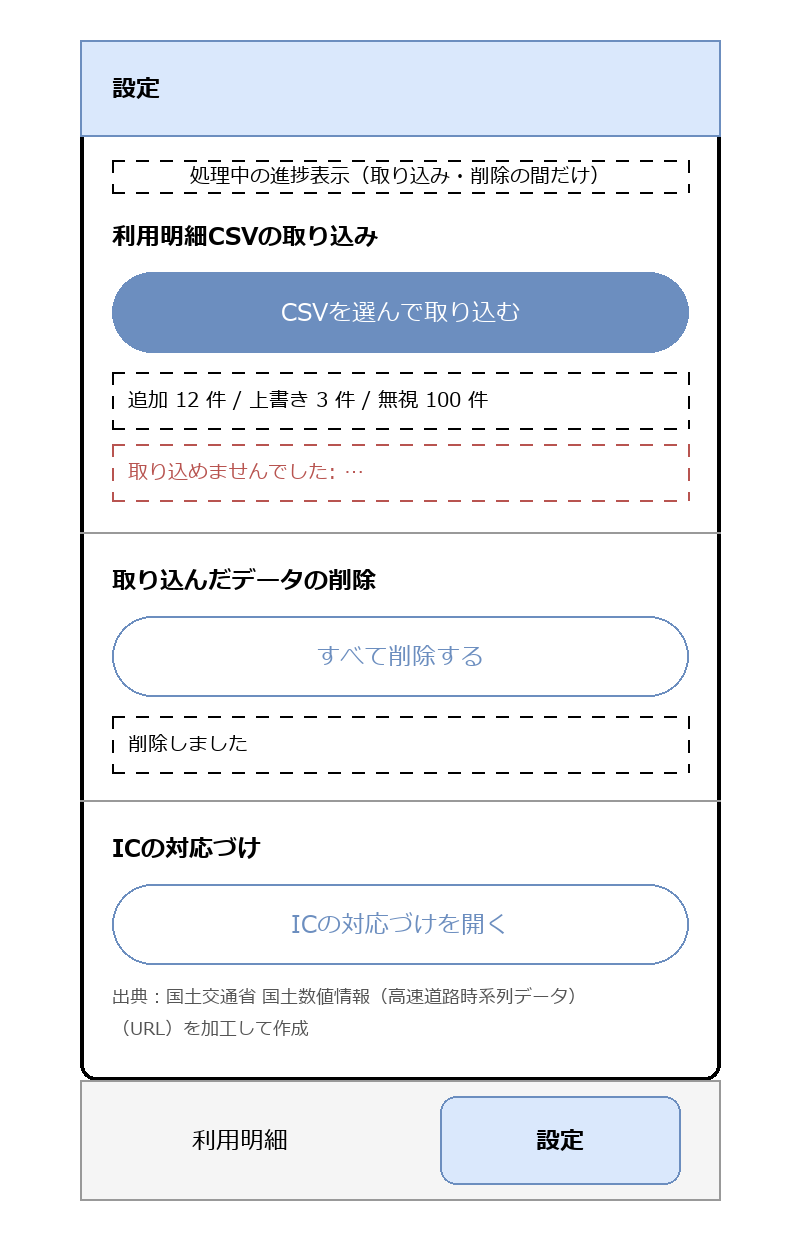

The diagram above was exported from draw.io. Its source (the exported page's mxGraphModel, read from the mxfile embedded in the PNG):
<mxGraphModel dx="800" dy="700" grid="1" gridSize="10" guides="1" tooltips="1" connect="1" arrows="1" fold="1" page="1" pageScale="1" pageWidth="400" pageHeight="700" math="0" shadow="0">
  <root>
    <mxCell id="0" />
    <mxCell id="1" parent="0" />
    <mxCell id="c1" value="" style="rounded=1;whiteSpace=wrap;html=1;arcSize=3;strokeWidth=2;" vertex="1" parent="1">
      <mxGeometry x="40" y="20" width="320" height="520" as="geometry" />
    </mxCell>
    <mxCell id="c2" value="設定" style="rounded=0;whiteSpace=wrap;html=1;align=left;spacingLeft=16;fontStyle=1;fillColor=#dae8fc;strokeColor=#6c8ebf;" vertex="1" parent="1">
      <mxGeometry x="40" y="20" width="320" height="48" as="geometry" />
    </mxCell>
    <mxCell id="c3" value="処理中の進捗表示（取り込み・削除の間だけ）" style="rounded=0;whiteSpace=wrap;html=1;dashed=1;fontSize=10;fillColor=none;" vertex="1" parent="1">
      <mxGeometry x="56" y="80" width="288" height="16" as="geometry" />
    </mxCell>
    <mxCell id="c4" value="利用明細CSVの取り込み" style="text;html=1;align=left;verticalAlign=middle;fontStyle=1;" vertex="1" parent="1">
      <mxGeometry x="56" y="106" width="288" height="24" as="geometry" />
    </mxCell>
    <mxCell id="c5" value="CSVを選んで取り込む" style="rounded=1;whiteSpace=wrap;html=1;arcSize=50;fillColor=#6c8ebf;fontColor=#ffffff;strokeColor=#6c8ebf;" vertex="1" parent="1">
      <mxGeometry x="56" y="136" width="288" height="40" as="geometry" />
    </mxCell>
    <mxCell id="c6" value="追加 12 件 / 上書き 3 件 / 無視 100 件" style="rounded=0;whiteSpace=wrap;html=1;align=left;spacingLeft=8;fontSize=10;fillColor=none;dashed=1;" vertex="1" parent="1">
      <mxGeometry x="56" y="186" width="288" height="28" as="geometry" />
    </mxCell>
    <mxCell id="c7" value="取り込めませんでした: …" style="rounded=0;whiteSpace=wrap;html=1;align=left;spacingLeft=8;fontSize=10;fillColor=none;dashed=1;fontColor=#b85450;strokeColor=#b85450;" vertex="1" parent="1">
      <mxGeometry x="56" y="222" width="288" height="28" as="geometry" />
    </mxCell>
    <mxCell id="c8" value="" style="endArrow=none;html=1;strokeColor=#999999;" edge="1" parent="1">
      <mxGeometry width="50" height="50" relative="1" as="geometry">
        <mxPoint x="40" y="266" as="sourcePoint" />
        <mxPoint x="360" y="266" as="targetPoint" />
      </mxGeometry>
    </mxCell>
    <mxCell id="c9" value="取り込んだデータの削除" style="text;html=1;align=left;verticalAlign=middle;fontStyle=1;" vertex="1" parent="1">
      <mxGeometry x="56" y="278" width="288" height="24" as="geometry" />
    </mxCell>
    <mxCell id="c10" value="すべて削除する" style="rounded=1;whiteSpace=wrap;html=1;arcSize=50;fillColor=none;strokeColor=#6c8ebf;fontColor=#6c8ebf;" vertex="1" parent="1">
      <mxGeometry x="56" y="308" width="288" height="40" as="geometry" />
    </mxCell>
    <mxCell id="c11" value="削除しました" style="rounded=0;whiteSpace=wrap;html=1;align=left;spacingLeft=8;fontSize=10;fillColor=none;dashed=1;" vertex="1" parent="1">
      <mxGeometry x="56" y="358" width="288" height="28" as="geometry" />
    </mxCell>
    <mxCell id="c12" value="" style="endArrow=none;html=1;strokeColor=#999999;" edge="1" parent="1">
      <mxGeometry width="50" height="50" relative="1" as="geometry">
        <mxPoint x="40" y="400" as="sourcePoint" />
        <mxPoint x="360" y="400" as="targetPoint" />
      </mxGeometry>
    </mxCell>
    <mxCell id="c13" value="ICの対応づけ" style="text;html=1;align=left;verticalAlign=middle;fontStyle=1;" vertex="1" parent="1">
      <mxGeometry x="56" y="412" width="288" height="24" as="geometry" />
    </mxCell>
    <mxCell id="c14" value="ICの対応づけを開く" style="rounded=1;whiteSpace=wrap;html=1;arcSize=50;fillColor=none;strokeColor=#6c8ebf;fontColor=#6c8ebf;" vertex="1" parent="1">
      <mxGeometry x="56" y="442" width="288" height="40" as="geometry" />
    </mxCell>
    <mxCell id="c15" value="出典：国土交通省 国土数値情報（高速道路時系列データ）" style="text;html=1;align=left;verticalAlign=middle;fontSize=9;fontColor=#555555;" vertex="1" parent="1">
      <mxGeometry x="56" y="490" width="288" height="16" as="geometry" />
    </mxCell>
    <mxCell id="c16" value="（URL）を加工して作成" style="text;html=1;align=left;verticalAlign=middle;fontSize=9;fontColor=#555555;" vertex="1" parent="1">
      <mxGeometry x="56" y="506" width="288" height="16" as="geometry" />
    </mxCell>
    <mxCell id="c17" value="" style="rounded=0;whiteSpace=wrap;html=1;fillColor=#f5f5f5;strokeColor=#999999;" vertex="1" parent="1">
      <mxGeometry x="40" y="540" width="320" height="60" as="geometry" />
    </mxCell>
    <mxCell id="c18" value="利用明細" style="rounded=1;whiteSpace=wrap;html=1;arcSize=40;fillColor=none;strokeColor=#f5f5f5;" vertex="1" parent="1">
      <mxGeometry x="60" y="548" width="120" height="44" as="geometry" />
    </mxCell>
    <mxCell id="c19" value="設定" style="rounded=1;whiteSpace=wrap;html=1;arcSize=40;fillColor=#dae8fc;strokeColor=#6c8ebf;fontStyle=1;" vertex="1" parent="1">
      <mxGeometry x="220" y="548" width="120" height="44" as="geometry" />
    </mxCell>
  </root>
</mxGraphModel>